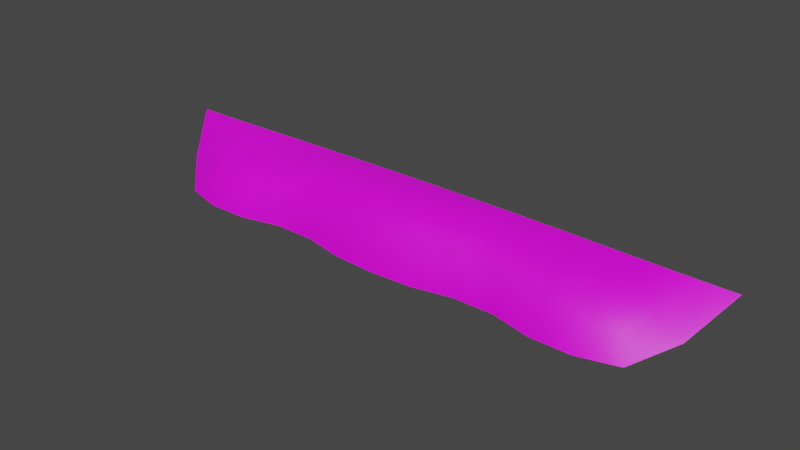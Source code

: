 # Source: net.blend  (saved by Blender 3.6.13; exported with 4.5.12 LTS)
import bpy
from mathutils import Matrix  # noqa: F401  (used for matrix-valued properties, if any)

bpy.ops.wm.read_factory_settings(use_empty=True)
scene = bpy.context.scene
scene.name = 'Scene'

# ---- images (referenced by path relative to the original .blend; pixels are not part of the script)
import os
ASSET_DIR = os.environ.get("B2B_ASSET_DIR", "")  # directory of the original .blend (textures are referenced by path, not embedded)
HERE = os.path.dirname(os.path.abspath(__file__))  # packed textures are extracted next to this script under _unpacked/

def load_image(name, relpath, width, height, colorspace="sRGB"):
    """Load a texture the original file referenced (path relative to the .blend, or extracted next to this script)."""
    p = next((c for c in (os.path.join(HERE, relpath), os.path.join(ASSET_DIR, relpath)) if relpath and os.path.exists(c)), "")
    if p:
        img = bpy.data.images.load(p, check_existing=True)
        img.name = name
    else:  # same state as the original file: an image datablock whose file is absent (Cycles renders it pink)
        img = bpy.data.images.new(name, width, height)
        img.source = "FILE"
        img.filepath = "//" + (relpath or name)
    img.colorspace_settings.name = colorspace
    return img
img_net_curved_png = load_image('net_curved.png', 'net_curved.png', 1024, 1024, 'sRGB')

# ---- materials (node trees are filled in below, after node groups)
mat_material_001 = bpy.data.materials.new('Material.001')
mat_material_001.surface_render_method = 'BLENDED'
mat_material_001.blend_method = 'BLEND'
mat_material_001.use_transparent_shadow = False

# ---- material node trees
mat_material_001.use_nodes = True; mat_material_001.node_tree.nodes.clear()
_N = mat_material_001.node_tree.nodes; _L = mat_material_001.node_tree.links
n0 = _N.new('ShaderNodeBsdfPrincipled'); n0.name = 'Principled BSDF'; n0.location = (10, 300)
n0.distribution = 'GGX'
n0.subsurface_method = 'RANDOM_WALK_SKIN'
n0.inputs[3].default_value = 1.45
n0.inputs[27].default_value = (0.0, 0.0, 0.0, 1.0)
n0.inputs[28].default_value = 1.0
n1 = _N.new('ShaderNodeOutputMaterial'); n1.name = 'Material Output'; n1.location = (300, 300)
n2 = _N.new('ShaderNodeTexImage'); n2.name = 'Image Texture'; n2.location = (-313, 251)
n2.image = img_net_curved_png
_L.new(n0.outputs[0], n1.inputs[0])
_L.new(n2.outputs[0], n0.inputs[0])
n1.is_active_output = True

# ---- world
world_world = bpy.data.worlds.new('World'); scene.world = world_world
world_world.use_nodes = True; world_world.node_tree.nodes.clear()
_N = world_world.node_tree.nodes; _L = world_world.node_tree.links
n0 = _N.new('ShaderNodeOutputWorld'); n0.name = 'World Output'; n0.location = (300, 300)
n1 = _N.new('ShaderNodeBackground'); n1.name = 'Background'; n1.location = (10, 300)
n1.inputs[0].default_value = (0.05088, 0.05088, 0.05088, 1.0)
_L.new(n1.outputs[0], n0.inputs[0])
n0.is_active_output = True
world_world.color = (0.05088, 0.05088, 0.05088)
world_world.use_sun_shadow = False
world_world.sun_shadow_jitter_overblur = 0.0

# ---- meshes
me_net = bpy.data.meshes.new('Net')
me_net.from_pydata([(-0.8776, 0.4507, 0.04062), (-0.8738, 0.42, -0.7091), (0.0, 0.4229, -0.7091), (0.0, 0.4899, 0.0451), (-5.406, -0.3051, 0.03747), (-5.872, 0.3622, -0.7091), (-5.185, 0.3636, -0.7091), (-4.889, 0.05723, 0.02929), (-0.8696, 0.01461, 0.6882), (0.0, 0.04753, 0.7398), (0.0, -0.6752, 0.8975), (-0.8352, -0.6752, 0.8545), (-1.74, 0.4403, 0.03676), (-1.747, 0.4135, -0.7091), (-4.356, 0.3735, -0.7091), (-4.184, 0.2743, -0.005527), (-3.398, 0.179, 0.02345), (-3.488, 0.3895, -0.7091), (-2.618, 0.4021, -0.7091), (-2.578, 0.3145, -0.005547), (-4.05, -0.1994, 0.6366), (-3.307, -0.09723, 0.6879), (-3.227, -0.6752, 0.8701), (-4.024, -0.6752, 0.8742), (-2.509, -0.06731, 0.598), (-1.696, -0.03429, 0.5816), (-1.63, -0.6752, 0.6835), (-2.435, -0.6752, 0.6806), (4.889, 0.05723, 0.02929), (5.406, -0.3051, 0.03747), (4.794, -0.6752, 0.665), (4.583, -0.2521, 0.4787), (1.747, 0.4135, -0.7091), (2.618, 0.4021, -0.7091), (2.578, 0.3145, -0.005547), (1.74, 0.4403, 0.03676), (3.398, 0.3132, 0.02345), (3.307, -0.09723, 0.6879), (2.509, -0.06731, 0.598), (0.8776, 0.4507, 0.04062), (0.8696, 0.01461, 0.6882), (3.488, 0.3895, -0.7091), (0.8738, 0.42, -0.7091), (2.435, -0.6752, 0.6806), (3.227, -0.6752, 0.8701), (4.184, 0.2743, -0.005527), (4.05, -0.1994, 0.6366), (0.8352, -0.6752, 0.8545), (1.63, -0.6752, 0.6835), (1.696, -0.03429, 0.5816), (-4.583, -0.2521, 0.4787), (-4.794, -0.6752, 0.665), (4.356, 0.3735, -0.7091), (5.185, 0.3636, -0.7091), (5.872, 0.3622, -0.7091), (4.024, -0.6752, 0.8742)], [], [(6, 5, 4), (7, 6, 4), (7, 4, 51), (14, 6, 7), (50, 7, 51), (51, 23, 50), (15, 14, 7), (15, 7, 50), (17, 14, 15), (23, 20, 50), (20, 15, 50), (23, 22, 20), (16, 17, 15), (16, 15, 20), (18, 17, 16), (22, 21, 20), (21, 16, 20), (22, 27, 21), (19, 18, 16), (19, 16, 21), (13, 18, 19), (27, 24, 21), (24, 19, 21), (27, 26, 24), (12, 13, 19), (12, 19, 24), (1, 13, 12), (26, 25, 24), (25, 12, 24), (26, 11, 25), (0, 1, 12), (0, 12, 25), (2, 1, 0), (11, 8, 25), (8, 0, 25), (11, 10, 8), (3, 2, 0), (3, 0, 8), (10, 9, 8), (9, 3, 8), (40, 9, 10), (9, 40, 3), (47, 40, 10), (3, 39, 2), (40, 39, 3), (39, 42, 2), (49, 40, 47), (40, 49, 39), (48, 49, 47), (39, 35, 42), (49, 35, 39), (35, 32, 42), (38, 49, 48), (49, 38, 35), (43, 38, 48), (35, 34, 32), (38, 34, 35), (34, 33, 32), (37, 38, 43), (38, 37, 34), (44, 37, 43), (34, 36, 33), (37, 36, 34), (36, 41, 33), (46, 37, 44), (37, 46, 36), (55, 46, 44), (36, 45, 41), (46, 45, 36), (45, 52, 41), (31, 46, 55), (46, 31, 45), (30, 31, 55), (45, 28, 52), (31, 28, 45), (31, 30, 28), (28, 53, 52), (30, 29, 28), (28, 29, 53), (29, 54, 53)])
_uv = me_net.uv_layers.new(name='UVMap')
_uv.uv.foreach_set('vector', [-0.3697, 0.6231, -0.4677, 0.5167, -0.4388, 0.429, -0.3584, 0.5224, -0.3697, 0.6231, -0.4388, 0.429, -0.3584, 0.5224, -0.4388, 0.429, -0.3785, 0.3119, -0.2632, 0.6679, -0.3697, 0.6231, -0.3584, 0.5224, -0.3395, 0.453, -0.3584, 0.5224, -0.3785, 0.3119, -0.3785, 0.3119, -0.2651, 0.2419, -0.3395, 0.453, -0.2671, 0.5512, -0.2632, 0.6679, -0.3584, 0.5224, -0.2671, 0.5512, -0.3584, 0.5224, -0.3395, 0.453, -0.1518, 0.6993, -0.2632, 0.6679, -0.2671, 0.5512, -0.2651, 0.2419, -0.2664, 0.4, -0.3395, 0.453, -0.2664, 0.4, -0.2671, 0.5512, -0.3395, 0.453, -0.2651, 0.2419, -0.147, 0.2214, -0.2664, 0.4, -0.1562, 0.5806, -0.1518, 0.6993, -0.2671, 0.5512, -0.1562, 0.5806, -0.2671, 0.5512, -0.2664, 0.4, 0.01828, 0.7256, -0.1518, 0.6993, -0.1562, 0.5806, -0.147, 0.2214, -0.1606, 0.3735, -0.2664, 0.4, -0.1606, 0.3735, -0.1562, 0.5806, -0.2664, 0.4, -0.147, 0.2214, 0.02158, 0.2506, -0.1606, 0.3735, 0.01373, 0.6044, 0.01828, 0.7256, -0.1562, 0.5806, 0.01373, 0.6044, -0.1562, 0.5806, -0.1606, 0.3735, 0.1815, 0.7521, 0.01828, 0.7256, 0.01373, 0.6044, 0.02158, 0.2506, 0.01298, 0.3902, -0.1606, 0.3735, 0.01298, 0.3902, 0.01373, 0.6044, -0.1606, 0.3735, 0.02158, 0.2506, 0.1785, 0.2569, 0.01298, 0.3902, 0.1771, 0.6285, 0.1815, 0.7521, 0.01373, 0.6044, 0.1771, 0.6285, 0.01373, 0.6044, 0.01298, 0.3902, 0.3301, 0.7788, 0.1815, 0.7521, 0.1771, 0.6285, 0.1785, 0.2569, 0.1775, 0.4018, 0.01298, 0.3902, 0.1775, 0.4018, 0.1771, 0.6285, 0.01298, 0.3902, 0.1785, 0.2569, 0.3396, 0.2168, 0.1775, 0.4018, 0.333, 0.6251, 0.3301, 0.7788, 0.1771, 0.6285, 0.333, 0.6251, 0.1771, 0.6285, 0.1775, 0.4018, 0.5009, 0.7993, 0.3301, 0.7788, 0.333, 0.6251, 0.3396, 0.2168, 0.3373, 0.3587, 0.1775, 0.4018, 0.3373, 0.3587, 0.333, 0.6251, 0.1775, 0.4018, 0.3396, 0.2168, 0.5026, 0.2034, 0.3373, 0.3587, 0.5015, 0.6348, 0.5009, 0.7993, 0.333, 0.6251, 0.5015, 0.6348, 0.333, 0.6251, 0.3373, 0.3587, 0.5026, 0.2034, 0.5025, 0.3403, 0.3373, 0.3587, 0.5025, 0.3403, 0.5015, 0.6348, 0.3373, 0.3587, 0.6674, 0.3619, 0.5025, 0.3403, 0.5026, 0.2034, 0.5025, 0.3403, 0.6674, 0.3619, 0.5015, 0.6348, 0.6653, 0.22, 0.6674, 0.3619, 0.5026, 0.2034, 0.5015, 0.6348, 0.67, 0.6283, 0.5009, 0.7993, 0.6674, 0.3619, 0.67, 0.6283, 0.5015, 0.6348, 0.67, 0.6283, 0.6717, 0.7818, 0.5009, 0.7993, 0.8265, 0.408, 0.6674, 0.3619, 0.6653, 0.22, 0.6674, 0.3619, 0.8265, 0.408, 0.67, 0.6283, 0.8258, 0.2633, 0.8265, 0.408, 0.6653, 0.22, 0.67, 0.6283, 0.8255, 0.6344, 0.6717, 0.7818, 0.8265, 0.408, 0.8255, 0.6344, 0.67, 0.6283, 0.8255, 0.6344, 0.82, 0.7579, 0.6717, 0.7818, 0.9906, 0.3996, 0.8265, 0.408, 0.8258, 0.2633, 0.8265, 0.408, 0.9906, 0.3996, 0.8255, 0.6344, 0.9823, 0.26, 0.9906, 0.3996, 0.8258, 0.2633, 0.8255, 0.6344, 0.9884, 0.6134, 0.82, 0.7579, 0.9906, 0.3996, 0.9884, 0.6134, 0.8255, 0.6344, 0.9884, 0.6134, 0.9828, 0.7343, 0.82, 0.7579, 1.163, 0.3863, 0.9906, 0.3996, 0.9823, 0.26, 0.9906, 0.3996, 1.163, 0.3863, 0.9884, 0.6134, 1.15, 0.2342, 1.163, 0.3863, 0.9823, 0.26, 0.9884, 0.6134, 1.158, 0.5929, 0.9828, 0.7343, 1.163, 0.3863, 1.158, 0.5929, 0.9884, 0.6134, 1.158, 0.5929, 1.152, 0.7112, 0.9828, 0.7343, 1.268, 0.4148, 1.163, 0.3863, 1.15, 0.2342, 1.163, 0.3863, 1.268, 0.4148, 1.158, 0.5929, 1.268, 0.2571, 1.268, 0.4148, 1.15, 0.2342, 1.158, 0.5929, 1.268, 0.5655, 1.152, 0.7112, 1.268, 0.4148, 1.268, 0.5655, 1.158, 0.5929, 1.268, 0.5655, 1.263, 0.6819, 1.152, 0.7112, 1.34, 0.469, 1.268, 0.4148, 1.268, 0.2571, 1.268, 0.4148, 1.34, 0.469, 1.268, 0.5655, 1.38, 0.329, 1.34, 0.469, 1.268, 0.2571, 1.268, 0.5655, 1.359, 0.5386, 1.263, 0.6819, 1.34, 0.469, 1.359, 0.5386, 1.268, 0.5655, 1.34, 0.469, 1.38, 0.329, 1.359, 0.5386, 1.359, 0.5386, 1.369, 0.6391, 1.263, 0.6819, 1.38, 0.329, 1.439, 0.4469, 1.359, 0.5386, 1.359, 0.5386, 1.439, 0.4469, 1.369, 0.6391, 1.439, 0.4469, 1.466, 0.5349, 1.369, 0.6391])
me_net.materials.append(mat_material_001)
me_net.update()
me_net.normals_split_custom_set([tuple(v) for v in zip(*[iter([-0.1921, 0.843, 0.5024, -0.2249, 0.7579, 0.6124, -0.3151, 0.6779, 0.6642, -0.2585, 0.7779, 0.5728, -0.1921, 0.843, 0.5024, -0.3151, 0.6779, 0.6642, -0.2585, 0.7779, 0.5728, -0.3151, 0.6779, 0.6642, -0.341, 0.5131, 0.7876, -0.05799, 0.9626, 0.2647, -0.1921, 0.843, 0.5024, -0.2585, 0.7779, 0.5728, -0.3039, 0.6047, 0.7362, -0.2585, 0.7779, 0.5728, -0.341, 0.5131, 0.7877, -0.341, 0.5131, 0.7876, -0.1495, 0.4097, 0.8999, -0.3039, 0.6047, 0.7362, -0.0822, 0.91, 0.4063, -0.05801, 0.9626, 0.2647, -0.2585, 0.7779, 0.5728, -0.0822, 0.91, 0.4063, -0.2585, 0.7779, 0.5728, -0.3039, 0.6047, 0.7362, -0.01469, 0.9783, 0.2065, -0.05799, 0.9626, 0.2647, -0.08221, 0.91, 0.4063, -0.1495, 0.4097, 0.8999, -0.1419, 0.6295, 0.764, -0.3039, 0.6047, 0.7362, -0.1419, 0.6295, 0.764, -0.08221, 0.9101, 0.4063, -0.3039, 0.6047, 0.7362, -0.1495, 0.4097, 0.8999, 0.0628, 0.2985, 0.9523, -0.1419, 0.6294, 0.764, -0.03392, 0.9334, 0.3572, -0.01468, 0.9783, 0.2065, -0.08222, 0.91, 0.4063, -0.03391, 0.9334, 0.3572, -0.08219, 0.9101, 0.4062, -0.1419, 0.6295, 0.7639, -0.08169, 0.9881, 0.1304, -0.0147, 0.9783, 0.2065, -0.0339, 0.9334, 0.3572, 0.0628, 0.2985, 0.9523, 0.005478, 0.6319, 0.775, -0.1419, 0.6295, 0.764, 0.005505, 0.6319, 0.775, -0.0339, 0.9334, 0.3572, -0.1419, 0.6295, 0.7639, 0.06278, 0.2985, 0.9523, 0.07991, 0.1889, 0.9787, 0.00547, 0.6319, 0.775, -0.07841, 0.9399, 0.3323, -0.0817, 0.9881, 0.1304, -0.0339, 0.9334, 0.3572, -0.07839, 0.9399, 0.3323, -0.03392, 0.9334, 0.3572, 0.005498, 0.6319, 0.775, -0.04571, 0.9989, 0.00329, -0.08171, 0.9881, 0.1304, -0.07839, 0.9399, 0.3323, 0.0799, 0.1889, 0.9787, 0.008215, 0.5695, 0.8219, 0.00549, 0.6319, 0.775, 0.008199, 0.5695, 0.8219, -0.07841, 0.9399, 0.3323, 0.005482, 0.6319, 0.775, 0.07992, 0.1889, 0.9787, -0.08991, 0.1664, 0.9819, 0.008172, 0.5695, 0.8219, -0.06399, 0.9454, 0.3197, -0.04568, 0.999, 0.003308, -0.07842, 0.9399, 0.3323, -0.06398, 0.9454, 0.3197, -0.0784, 0.9399, 0.3323, 0.008229, 0.5695, 0.8219, -0.01681, 0.9985, -0.05172, -0.04571, 0.9989, 0.003312, -0.06401, 0.9454, 0.3197, -0.0899, 0.1664, 0.982, -0.08388, 0.5208, 0.8495, 0.008164, 0.5695, 0.8219, -0.08391, 0.5208, 0.8495, -0.06398, 0.9454, 0.3197, 0.008198, 0.5695, 0.8219, -0.08988, 0.1664, 0.982, -0.1121, 0.2034, 0.9727, -0.08394, 0.5208, 0.8495, -0.04058, 0.9594, 0.2792, -0.0168, 0.9985, -0.0517, -0.06398, 0.9454, 0.3197, -0.04058, 0.9594, 0.2792, -0.06399, 0.9454, 0.3197, -0.08389, 0.5208, 0.8495, -1.036e-06, 0.9979, -0.06499, -0.0168, 0.9985, -0.0517, -0.04058, 0.9594, 0.2792, -0.1121, 0.2034, 0.9727, -0.09438, 0.5444, 0.8335, -0.08389, 0.5208, 0.8495, -0.09436, 0.5444, 0.8335, -0.04062, 0.9594, 0.2792, -0.08392, 0.5208, 0.8495, -0.1121, 0.2034, 0.9727, 1.247e-05, 0.2223, 0.975, -0.09438, 0.5444, 0.8335, -2.079e-06, 0.9674, 0.2533, -2.191e-05, 0.9979, -0.06501, -0.04062, 0.9594, 0.2792, -2.826e-05, 0.9674, 0.2533, -0.04061, 0.9594, 0.2792, -0.0944, 0.5444, 0.8335, 2.176e-06, 0.2223, 0.975, 2.266e-05, 0.5703, 0.8214, -0.09441, 0.5444, 0.8335, -1.105e-05, 0.5703, 0.8214, -1.418e-05, 0.9674, 0.2533, -0.09437, 0.5444, 0.8335, 0.09439, 0.5444, 0.8335, -3.221e-05, 0.5703, 0.8214, -2.399e-06, 0.2223, 0.975, 2.227e-05, 0.5703, 0.8214, 0.09439, 0.5444, 0.8335, 1.87e-06, 0.9674, 0.2533, 0.1121, 0.2034, 0.9727, 0.09437, 0.5444, 0.8335, -1.209e-05, 0.2223, 0.975, 5.738e-06, 0.9674, 0.2533, 0.04063, 0.9594, 0.2792, 2.273e-05, 0.9979, -0.06501, 0.09442, 0.5444, 0.8335, 0.04061, 0.9594, 0.2792, 1.407e-05, 0.9674, 0.2533, 0.04059, 0.9594, 0.2792, 0.0168, 0.9985, -0.0517, 4.098e-08, 0.9979, -0.06499, 0.08387, 0.5208, 0.8495, 0.09439, 0.5444, 0.8335, 0.1121, 0.2034, 0.9727, 0.09438, 0.5444, 0.8335, 0.08394, 0.5208, 0.8495, 0.04061, 0.9594, 0.2792, 0.08989, 0.1664, 0.9819, 0.08392, 0.5208, 0.8495, 0.1121, 0.2034, 0.9727, 0.04058, 0.9594, 0.2792, 0.06399, 0.9454, 0.3197, 0.0168, 0.9985, -0.0517, 0.0839, 0.5208, 0.8495, 0.06397, 0.9454, 0.3197, 0.04056, 0.9594, 0.2792, 0.06402, 0.9454, 0.3197, 0.04571, 0.9989, 0.003311, 0.01679, 0.9985, -0.05168, -0.02939, 0.555, 0.8313, 0.0839, 0.5208, 0.8495, 0.0899, 0.1664, 0.982, 0.08391, 0.5208, 0.8495, -0.02941, 0.555, 0.8313, 0.06397, 0.9454, 0.3197, -0.07992, 0.1889, 0.9787, -0.02938, 0.555, 0.8313, 0.08991, 0.1664, 0.9819, 0.06401, 0.9454, 0.3197, 0.03868, 0.9432, 0.33, 0.04568, 0.999, 0.003311, -0.0294, 0.555, 0.8313, 0.0387, 0.9432, 0.33, 0.06397, 0.9454, 0.3197, 0.03869, 0.9432, 0.33, 0.04231, 0.9959, 0.08048, 0.0457, 0.9989, 0.003289, -0.007625, 0.6027, 0.7979, -0.0294, 0.555, 0.8313, -0.0799, 0.1889, 0.9787, -0.02943, 0.555, 0.8313, -0.007571, 0.6027, 0.7979, 0.0387, 0.9432, 0.33, -0.06278, 0.2985, 0.9523, -0.0076, 0.6027, 0.7979, -0.07991, 0.1889, 0.9787, 0.0387, 0.9432, 0.33, 0.03372, 0.9367, 0.3485, 0.04229, 0.9959, 0.0805, -0.00759, 0.6027, 0.7979, 0.0337, 0.9367, 0.3485, 0.0387, 0.9432, 0.33, 0.03372, 0.9367, 0.3485, 0.02179, 0.9924, 0.1213, 0.0423, 0.9959, 0.08049, 0.1618, 0.6094, 0.7761, -0.007581, 0.6027, 0.7979, -0.0628, 0.2985, 0.9523, -0.007586, 0.6027, 0.7979, 0.1618, 0.6094, 0.7762, 0.03371, 0.9367, 0.3485, 0.1495, 0.4097, 0.8999, 0.1618, 0.6094, 0.7761, -0.0628, 0.2985, 0.9523, 0.03371, 0.9367, 0.3485, 0.1237, 0.9065, 0.4037, 0.0218, 0.9924, 0.1213, 0.1618, 0.6094, 0.7761, 0.1237, 0.9065, 0.4037, 0.03369, 0.9367, 0.3485, 0.1237, 0.9065, 0.4037, 0.09161, 0.9683, 0.2325, 0.0218, 0.9924, 0.1213, 0.3039, 0.6047, 0.7362, 0.1618, 0.6094, 0.7762, 0.1495, 0.4097, 0.8999, 0.1618, 0.6094, 0.7762, 0.3039, 0.6047, 0.7362, 0.1237, 0.9065, 0.4037, 0.341, 0.5131, 0.7876, 0.3039, 0.6047, 0.7362, 0.1495, 0.4097, 0.8999, 0.1237, 0.9065, 0.4037, 0.2585, 0.7779, 0.5728, 0.09162, 0.9683, 0.2325, 0.3039, 0.6047, 0.7362, 0.2585, 0.7779, 0.5728, 0.1237, 0.9065, 0.4037, 0.3039, 0.6047, 0.7362, 0.341, 0.5131, 0.7877, 0.2585, 0.7779, 0.5728, 0.2585, 0.7779, 0.5728, 0.1921, 0.843, 0.5024, 0.0916, 0.9683, 0.2325, 0.341, 0.5131, 0.7876, 0.3151, 0.6779, 0.6642, 0.2585, 0.7779, 0.5728, 0.2585, 0.7779, 0.5728, 0.3151, 0.6779, 0.6642, 0.1921, 0.843, 0.5024, 0.3151, 0.6779, 0.6642, 0.2249, 0.7579, 0.6124, 0.1921, 0.843, 0.5024])] * 3)])

# ---- objects
ob_net = bpy.data.objects.new('Net', me_net)

# ---- transforms, parenting, visibility, modifiers, constraints
ob_net.location = (0.0, 0.0, 0.0)
ob_net.rotation_euler = (1.571, -0.0, 0.0)

# ---- collection membership
scene.collection.objects.link(ob_net)

# ---- scene / render settings (as saved in the file)
scene.frame_start = 1; scene.frame_end = 250; scene.frame_set(1)
scene.render.engine = 'BLENDER_EEVEE_NEXT'
scene.cycles.sampling_pattern = 'TABULATED_SOBOL'
scene.view_settings.view_transform = 'Filmic'
bpy.context.view_layer.update()

# ---- added for rendering (the .blend has no active camera and no usable light): camera, sun
cam_auto = bpy.data.cameras.new('AutoCamera')
cam_auto.lens = 50.0
cam_auto.sensor_width = 36.0
cam_auto.clip_end = 1000.0
ob_auto_camera = bpy.data.objects.new('AutoCamera', cam_auto)
scene.collection.objects.link(ob_auto_camera)
ob_auto_camera.location = (11.0195, -13.3177, 8.72299)
ob_auto_camera.rotation_euler = (1.09748, -7.21219e-08, 0.694738)
scene.camera = ob_auto_camera
light_auto_sun = bpy.data.lights.new('AutoSun', 'SUN')
light_auto_sun.energy = 3.0
light_auto_sun.angle = 0.0523599
ob_auto_sun = bpy.data.objects.new('AutoSun', light_auto_sun)
scene.collection.objects.link(ob_auto_sun)
ob_auto_sun.rotation_euler = (0.872665, 0.174533, 0.523599)
bpy.context.view_layer.update()
